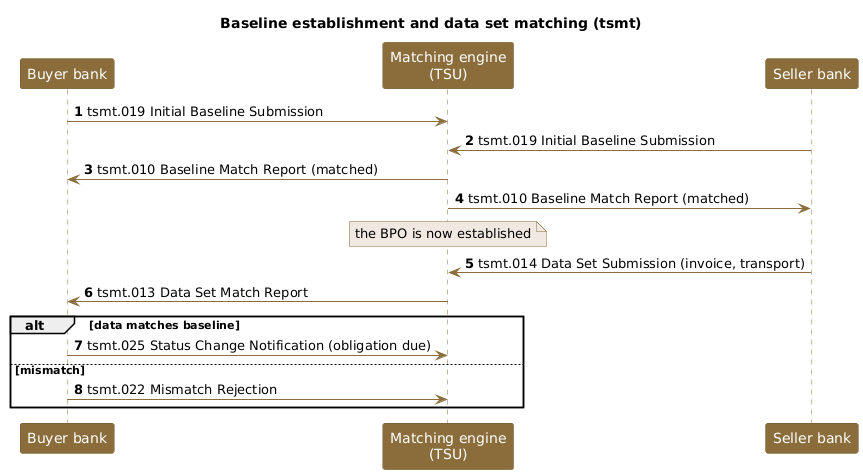

The diagram above was rendered by PlantUML. Its source (embedded in the PNG):
@startuml
title Baseline establishment and data set matching (tsmt)
autonumber
skinparam shadowing false
skinparam sequence {
  ParticipantBackgroundColor #8A6D3B
  ParticipantBorderColor #6E5730
  ParticipantFontColor white
  LifeLineBorderColor #8A6D3B
  ArrowColor #8A6D3B
}
skinparam noteBackgroundColor #F0E9E1
skinparam noteBorderColor #8A6D3B

participant "Buyer bank" as BB
participant "Matching engine\n(TSU)" as T
participant "Seller bank" as SB

BB -> T : tsmt.019 Initial Baseline Submission
SB -> T : tsmt.019 Initial Baseline Submission
T -> BB : tsmt.010 Baseline Match Report (matched)
T -> SB : tsmt.010 Baseline Match Report (matched)
note over T : the BPO is now established
SB -> T : tsmt.014 Data Set Submission (invoice, transport)
T -> BB : tsmt.013 Data Set Match Report
alt data matches baseline
  BB -> T : tsmt.025 Status Change Notification (obligation due)
else mismatch
  BB -> T : tsmt.022 Mismatch Rejection
end
@enduml